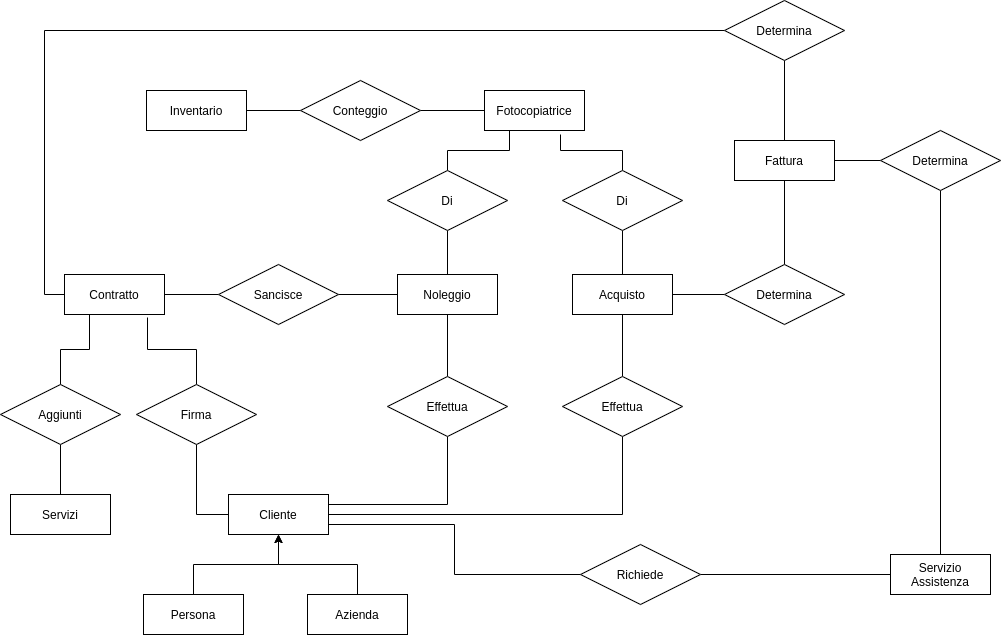

The diagram above was exported from draw.io. Its source (the exported page's mxGraphModel, read from the mxfile embedded in the PNG):
<mxGraphModel dx="2272" dy="769" grid="1" gridSize="10" guides="1" tooltips="1" connect="1" arrows="1" fold="1" page="1" pageScale="1" pageWidth="850" pageHeight="1100" math="0" shadow="0" extFonts="Permanent Marker^https://fonts.googleapis.com/css?family=Permanent+Marker">
  <root>
    <mxCell id="0" />
    <mxCell id="1" parent="0" />
    <mxCell id="fYbycb1ckVIwoIBuyVY0-72" style="edgeStyle=orthogonalEdgeStyle;rounded=0;orthogonalLoop=1;jettySize=auto;html=1;exitX=0;exitY=0.5;exitDx=0;exitDy=0;endArrow=none;endFill=0;" edge="1" parent="1" source="fYbycb1ckVIwoIBuyVY0-1" target="fYbycb1ckVIwoIBuyVY0-55">
      <mxGeometry relative="1" as="geometry" />
    </mxCell>
    <mxCell id="fYbycb1ckVIwoIBuyVY0-82" style="edgeStyle=orthogonalEdgeStyle;rounded=0;orthogonalLoop=1;jettySize=auto;html=1;exitX=1;exitY=0.25;exitDx=0;exitDy=0;entryX=0.5;entryY=1;entryDx=0;entryDy=0;endArrow=none;endFill=0;" edge="1" parent="1" source="fYbycb1ckVIwoIBuyVY0-1" target="fYbycb1ckVIwoIBuyVY0-53">
      <mxGeometry relative="1" as="geometry" />
    </mxCell>
    <mxCell id="fYbycb1ckVIwoIBuyVY0-83" style="edgeStyle=orthogonalEdgeStyle;rounded=0;orthogonalLoop=1;jettySize=auto;html=1;exitX=1;exitY=0.5;exitDx=0;exitDy=0;entryX=0.5;entryY=1;entryDx=0;entryDy=0;endArrow=none;endFill=0;" edge="1" parent="1" source="fYbycb1ckVIwoIBuyVY0-1" target="fYbycb1ckVIwoIBuyVY0-54">
      <mxGeometry relative="1" as="geometry" />
    </mxCell>
    <mxCell id="fYbycb1ckVIwoIBuyVY0-84" style="edgeStyle=orthogonalEdgeStyle;rounded=0;orthogonalLoop=1;jettySize=auto;html=1;exitX=1;exitY=0.75;exitDx=0;exitDy=0;entryX=0;entryY=0.5;entryDx=0;entryDy=0;endArrow=none;endFill=0;" edge="1" parent="1" source="fYbycb1ckVIwoIBuyVY0-1" target="fYbycb1ckVIwoIBuyVY0-66">
      <mxGeometry relative="1" as="geometry" />
    </mxCell>
    <mxCell id="fYbycb1ckVIwoIBuyVY0-1" value="Cliente" style="whiteSpace=wrap;html=1;align=center;" vertex="1" parent="1">
      <mxGeometry x="198" y="900" width="100" height="40" as="geometry" />
    </mxCell>
    <mxCell id="fYbycb1ckVIwoIBuyVY0-78" style="edgeStyle=orthogonalEdgeStyle;rounded=0;orthogonalLoop=1;jettySize=auto;html=1;exitX=1;exitY=0.5;exitDx=0;exitDy=0;endArrow=none;endFill=0;" edge="1" parent="1" source="fYbycb1ckVIwoIBuyVY0-23" target="fYbycb1ckVIwoIBuyVY0-56">
      <mxGeometry relative="1" as="geometry">
        <mxPoint x="180" y="700" as="targetPoint" />
      </mxGeometry>
    </mxCell>
    <mxCell id="fYbycb1ckVIwoIBuyVY0-97" style="edgeStyle=orthogonalEdgeStyle;rounded=0;orthogonalLoop=1;jettySize=auto;html=1;exitX=0;exitY=0.5;exitDx=0;exitDy=0;entryX=0;entryY=0.5;entryDx=0;entryDy=0;endArrow=none;endFill=0;" edge="1" parent="1" source="fYbycb1ckVIwoIBuyVY0-23" target="fYbycb1ckVIwoIBuyVY0-64">
      <mxGeometry relative="1" as="geometry" />
    </mxCell>
    <mxCell id="fYbycb1ckVIwoIBuyVY0-23" value="Contratto" style="whiteSpace=wrap;html=1;align=center;" vertex="1" parent="1">
      <mxGeometry x="34" y="680" width="100" height="40" as="geometry" />
    </mxCell>
    <mxCell id="fYbycb1ckVIwoIBuyVY0-28" value="Fotocopiatrice" style="whiteSpace=wrap;html=1;align=center;" vertex="1" parent="1">
      <mxGeometry x="454" y="496" width="100" height="40" as="geometry" />
    </mxCell>
    <mxCell id="fYbycb1ckVIwoIBuyVY0-29" value="Servizi" style="whiteSpace=wrap;html=1;align=center;" vertex="1" parent="1">
      <mxGeometry x="-20" y="900" width="100" height="40" as="geometry" />
    </mxCell>
    <mxCell id="fYbycb1ckVIwoIBuyVY0-86" style="edgeStyle=orthogonalEdgeStyle;rounded=0;orthogonalLoop=1;jettySize=auto;html=1;exitX=0.5;exitY=0;exitDx=0;exitDy=0;entryX=0.5;entryY=1;entryDx=0;entryDy=0;endArrow=none;endFill=0;" edge="1" parent="1" source="fYbycb1ckVIwoIBuyVY0-32" target="fYbycb1ckVIwoIBuyVY0-67">
      <mxGeometry relative="1" as="geometry" />
    </mxCell>
    <mxCell id="fYbycb1ckVIwoIBuyVY0-32" value="Servizio Assistenza" style="whiteSpace=wrap;html=1;align=center;" vertex="1" parent="1">
      <mxGeometry x="860" y="960" width="100" height="40" as="geometry" />
    </mxCell>
    <mxCell id="fYbycb1ckVIwoIBuyVY0-96" style="edgeStyle=orthogonalEdgeStyle;rounded=0;orthogonalLoop=1;jettySize=auto;html=1;exitX=1;exitY=0.5;exitDx=0;exitDy=0;entryX=0;entryY=0.5;entryDx=0;entryDy=0;endArrow=none;endFill=0;" edge="1" parent="1" source="fYbycb1ckVIwoIBuyVY0-34" target="fYbycb1ckVIwoIBuyVY0-63">
      <mxGeometry relative="1" as="geometry" />
    </mxCell>
    <mxCell id="fYbycb1ckVIwoIBuyVY0-34" value="Inventario" style="whiteSpace=wrap;html=1;align=center;" vertex="1" parent="1">
      <mxGeometry x="116" y="496" width="100" height="40" as="geometry" />
    </mxCell>
    <mxCell id="fYbycb1ckVIwoIBuyVY0-51" value="Noleggio" style="whiteSpace=wrap;html=1;align=center;" vertex="1" parent="1">
      <mxGeometry x="367" y="680" width="100" height="40" as="geometry" />
    </mxCell>
    <mxCell id="fYbycb1ckVIwoIBuyVY0-88" style="edgeStyle=orthogonalEdgeStyle;rounded=0;orthogonalLoop=1;jettySize=auto;html=1;exitX=1;exitY=0.5;exitDx=0;exitDy=0;endArrow=none;endFill=0;" edge="1" parent="1" source="fYbycb1ckVIwoIBuyVY0-52" target="fYbycb1ckVIwoIBuyVY0-58">
      <mxGeometry relative="1" as="geometry" />
    </mxCell>
    <mxCell id="fYbycb1ckVIwoIBuyVY0-52" value="Acquisto" style="whiteSpace=wrap;html=1;align=center;" vertex="1" parent="1">
      <mxGeometry x="542" y="680" width="100" height="40" as="geometry" />
    </mxCell>
    <mxCell id="fYbycb1ckVIwoIBuyVY0-80" style="edgeStyle=orthogonalEdgeStyle;rounded=0;orthogonalLoop=1;jettySize=auto;html=1;exitX=0.5;exitY=0;exitDx=0;exitDy=0;entryX=0.5;entryY=1;entryDx=0;entryDy=0;endArrow=none;endFill=0;" edge="1" parent="1" source="fYbycb1ckVIwoIBuyVY0-53" target="fYbycb1ckVIwoIBuyVY0-51">
      <mxGeometry relative="1" as="geometry" />
    </mxCell>
    <mxCell id="fYbycb1ckVIwoIBuyVY0-53" value="Effettua" style="shape=rhombus;perimeter=rhombusPerimeter;whiteSpace=wrap;html=1;align=center;" vertex="1" parent="1">
      <mxGeometry x="357" y="782" width="120" height="60" as="geometry" />
    </mxCell>
    <mxCell id="fYbycb1ckVIwoIBuyVY0-87" style="edgeStyle=orthogonalEdgeStyle;rounded=0;orthogonalLoop=1;jettySize=auto;html=1;exitX=0.5;exitY=0;exitDx=0;exitDy=0;endArrow=none;endFill=0;" edge="1" parent="1" source="fYbycb1ckVIwoIBuyVY0-54" target="fYbycb1ckVIwoIBuyVY0-52">
      <mxGeometry relative="1" as="geometry" />
    </mxCell>
    <mxCell id="fYbycb1ckVIwoIBuyVY0-54" value="Effettua" style="shape=rhombus;perimeter=rhombusPerimeter;whiteSpace=wrap;html=1;align=center;" vertex="1" parent="1">
      <mxGeometry x="532" y="782" width="120" height="60" as="geometry" />
    </mxCell>
    <mxCell id="fYbycb1ckVIwoIBuyVY0-73" style="edgeStyle=orthogonalEdgeStyle;rounded=0;orthogonalLoop=1;jettySize=auto;html=1;exitX=0.5;exitY=0;exitDx=0;exitDy=0;entryX=0.83;entryY=1.075;entryDx=0;entryDy=0;entryPerimeter=0;endArrow=none;endFill=0;" edge="1" parent="1" source="fYbycb1ckVIwoIBuyVY0-55" target="fYbycb1ckVIwoIBuyVY0-23">
      <mxGeometry relative="1" as="geometry" />
    </mxCell>
    <mxCell id="fYbycb1ckVIwoIBuyVY0-55" value="Firma" style="shape=rhombus;perimeter=rhombusPerimeter;whiteSpace=wrap;html=1;align=center;" vertex="1" parent="1">
      <mxGeometry x="106" y="790" width="120" height="60" as="geometry" />
    </mxCell>
    <mxCell id="fYbycb1ckVIwoIBuyVY0-79" style="edgeStyle=orthogonalEdgeStyle;rounded=0;orthogonalLoop=1;jettySize=auto;html=1;exitX=1;exitY=0.5;exitDx=0;exitDy=0;entryX=0;entryY=0.5;entryDx=0;entryDy=0;endArrow=none;endFill=0;" edge="1" parent="1" source="fYbycb1ckVIwoIBuyVY0-56" target="fYbycb1ckVIwoIBuyVY0-51">
      <mxGeometry relative="1" as="geometry" />
    </mxCell>
    <mxCell id="fYbycb1ckVIwoIBuyVY0-56" value="Sancisce" style="shape=rhombus;perimeter=rhombusPerimeter;whiteSpace=wrap;html=1;align=center;" vertex="1" parent="1">
      <mxGeometry x="188" y="670" width="120" height="60" as="geometry" />
    </mxCell>
    <mxCell id="fYbycb1ckVIwoIBuyVY0-74" style="edgeStyle=orthogonalEdgeStyle;rounded=0;orthogonalLoop=1;jettySize=auto;html=1;exitX=0.5;exitY=0;exitDx=0;exitDy=0;entryX=0.25;entryY=1;entryDx=0;entryDy=0;endArrow=none;endFill=0;" edge="1" parent="1" source="fYbycb1ckVIwoIBuyVY0-57" target="fYbycb1ckVIwoIBuyVY0-23">
      <mxGeometry relative="1" as="geometry" />
    </mxCell>
    <mxCell id="fYbycb1ckVIwoIBuyVY0-75" style="edgeStyle=orthogonalEdgeStyle;rounded=0;orthogonalLoop=1;jettySize=auto;html=1;exitX=0.5;exitY=1;exitDx=0;exitDy=0;entryX=0.5;entryY=0;entryDx=0;entryDy=0;endArrow=none;endFill=0;" edge="1" parent="1" source="fYbycb1ckVIwoIBuyVY0-57" target="fYbycb1ckVIwoIBuyVY0-29">
      <mxGeometry relative="1" as="geometry" />
    </mxCell>
    <mxCell id="fYbycb1ckVIwoIBuyVY0-57" value="Aggiunti" style="shape=rhombus;perimeter=rhombusPerimeter;whiteSpace=wrap;html=1;align=center;" vertex="1" parent="1">
      <mxGeometry x="-30" y="790" width="120" height="60" as="geometry" />
    </mxCell>
    <mxCell id="fYbycb1ckVIwoIBuyVY0-89" style="edgeStyle=orthogonalEdgeStyle;rounded=0;orthogonalLoop=1;jettySize=auto;html=1;exitX=0.5;exitY=0;exitDx=0;exitDy=0;entryX=0.5;entryY=1;entryDx=0;entryDy=0;endArrow=none;endFill=0;" edge="1" parent="1" source="fYbycb1ckVIwoIBuyVY0-58" target="fYbycb1ckVIwoIBuyVY0-59">
      <mxGeometry relative="1" as="geometry" />
    </mxCell>
    <mxCell id="fYbycb1ckVIwoIBuyVY0-58" value="Determina" style="shape=rhombus;perimeter=rhombusPerimeter;whiteSpace=wrap;html=1;align=center;" vertex="1" parent="1">
      <mxGeometry x="694" y="670" width="120" height="60" as="geometry" />
    </mxCell>
    <mxCell id="fYbycb1ckVIwoIBuyVY0-90" style="edgeStyle=orthogonalEdgeStyle;rounded=0;orthogonalLoop=1;jettySize=auto;html=1;exitX=1;exitY=0.5;exitDx=0;exitDy=0;entryX=0;entryY=0.5;entryDx=0;entryDy=0;endArrow=none;endFill=0;" edge="1" parent="1" source="fYbycb1ckVIwoIBuyVY0-59" target="fYbycb1ckVIwoIBuyVY0-67">
      <mxGeometry relative="1" as="geometry" />
    </mxCell>
    <mxCell id="fYbycb1ckVIwoIBuyVY0-59" value="Fattura" style="whiteSpace=wrap;html=1;align=center;" vertex="1" parent="1">
      <mxGeometry x="704" y="546" width="100" height="40" as="geometry" />
    </mxCell>
    <mxCell id="fYbycb1ckVIwoIBuyVY0-91" style="edgeStyle=orthogonalEdgeStyle;rounded=0;orthogonalLoop=1;jettySize=auto;html=1;exitX=0.5;exitY=1;exitDx=0;exitDy=0;entryX=0.5;entryY=0;entryDx=0;entryDy=0;endArrow=none;endFill=0;" edge="1" parent="1" source="fYbycb1ckVIwoIBuyVY0-61" target="fYbycb1ckVIwoIBuyVY0-51">
      <mxGeometry relative="1" as="geometry" />
    </mxCell>
    <mxCell id="fYbycb1ckVIwoIBuyVY0-93" style="edgeStyle=orthogonalEdgeStyle;rounded=0;orthogonalLoop=1;jettySize=auto;html=1;exitX=0.5;exitY=0;exitDx=0;exitDy=0;entryX=0.25;entryY=1;entryDx=0;entryDy=0;endArrow=none;endFill=0;" edge="1" parent="1" source="fYbycb1ckVIwoIBuyVY0-61" target="fYbycb1ckVIwoIBuyVY0-28">
      <mxGeometry relative="1" as="geometry" />
    </mxCell>
    <mxCell id="fYbycb1ckVIwoIBuyVY0-61" value="Di" style="shape=rhombus;perimeter=rhombusPerimeter;whiteSpace=wrap;html=1;align=center;" vertex="1" parent="1">
      <mxGeometry x="357" y="576" width="120" height="60" as="geometry" />
    </mxCell>
    <mxCell id="fYbycb1ckVIwoIBuyVY0-92" style="edgeStyle=orthogonalEdgeStyle;rounded=0;orthogonalLoop=1;jettySize=auto;html=1;exitX=0.5;exitY=1;exitDx=0;exitDy=0;entryX=0.5;entryY=0;entryDx=0;entryDy=0;endArrow=none;endFill=0;" edge="1" parent="1" source="fYbycb1ckVIwoIBuyVY0-62" target="fYbycb1ckVIwoIBuyVY0-52">
      <mxGeometry relative="1" as="geometry" />
    </mxCell>
    <mxCell id="fYbycb1ckVIwoIBuyVY0-94" style="edgeStyle=orthogonalEdgeStyle;rounded=0;orthogonalLoop=1;jettySize=auto;html=1;exitX=0.5;exitY=0;exitDx=0;exitDy=0;endArrow=none;endFill=0;" edge="1" parent="1" source="fYbycb1ckVIwoIBuyVY0-62">
      <mxGeometry relative="1" as="geometry">
        <mxPoint x="530" y="540" as="targetPoint" />
      </mxGeometry>
    </mxCell>
    <mxCell id="fYbycb1ckVIwoIBuyVY0-62" value="Di" style="shape=rhombus;perimeter=rhombusPerimeter;whiteSpace=wrap;html=1;align=center;" vertex="1" parent="1">
      <mxGeometry x="532" y="576" width="120" height="60" as="geometry" />
    </mxCell>
    <mxCell id="fYbycb1ckVIwoIBuyVY0-95" style="edgeStyle=orthogonalEdgeStyle;rounded=0;orthogonalLoop=1;jettySize=auto;html=1;exitX=1;exitY=0.5;exitDx=0;exitDy=0;entryX=0;entryY=0.5;entryDx=0;entryDy=0;endArrow=none;endFill=0;" edge="1" parent="1" source="fYbycb1ckVIwoIBuyVY0-63" target="fYbycb1ckVIwoIBuyVY0-28">
      <mxGeometry relative="1" as="geometry" />
    </mxCell>
    <mxCell id="fYbycb1ckVIwoIBuyVY0-63" value="Conteggio" style="shape=rhombus;perimeter=rhombusPerimeter;whiteSpace=wrap;html=1;align=center;" vertex="1" parent="1">
      <mxGeometry x="270" y="486" width="120" height="60" as="geometry" />
    </mxCell>
    <mxCell id="fYbycb1ckVIwoIBuyVY0-98" style="edgeStyle=orthogonalEdgeStyle;rounded=0;orthogonalLoop=1;jettySize=auto;html=1;exitX=0.5;exitY=1;exitDx=0;exitDy=0;endArrow=none;endFill=0;" edge="1" parent="1" source="fYbycb1ckVIwoIBuyVY0-64" target="fYbycb1ckVIwoIBuyVY0-59">
      <mxGeometry relative="1" as="geometry" />
    </mxCell>
    <mxCell id="fYbycb1ckVIwoIBuyVY0-64" value="Determina" style="shape=rhombus;perimeter=rhombusPerimeter;whiteSpace=wrap;html=1;align=center;" vertex="1" parent="1">
      <mxGeometry x="694" y="406" width="120" height="60" as="geometry" />
    </mxCell>
    <mxCell id="fYbycb1ckVIwoIBuyVY0-85" style="edgeStyle=orthogonalEdgeStyle;rounded=0;orthogonalLoop=1;jettySize=auto;html=1;exitX=1;exitY=0.5;exitDx=0;exitDy=0;entryX=0;entryY=0.5;entryDx=0;entryDy=0;endArrow=none;endFill=0;" edge="1" parent="1" source="fYbycb1ckVIwoIBuyVY0-66" target="fYbycb1ckVIwoIBuyVY0-32">
      <mxGeometry relative="1" as="geometry" />
    </mxCell>
    <mxCell id="fYbycb1ckVIwoIBuyVY0-66" value="Richiede" style="shape=rhombus;perimeter=rhombusPerimeter;whiteSpace=wrap;html=1;align=center;" vertex="1" parent="1">
      <mxGeometry x="550" y="950" width="120" height="60" as="geometry" />
    </mxCell>
    <mxCell id="fYbycb1ckVIwoIBuyVY0-67" value="Determina" style="shape=rhombus;perimeter=rhombusPerimeter;whiteSpace=wrap;html=1;align=center;" vertex="1" parent="1">
      <mxGeometry x="850" y="536" width="120" height="60" as="geometry" />
    </mxCell>
    <mxCell id="fYbycb1ckVIwoIBuyVY0-70" style="edgeStyle=orthogonalEdgeStyle;rounded=0;orthogonalLoop=1;jettySize=auto;html=1;exitX=0.5;exitY=0;exitDx=0;exitDy=0;entryX=0.5;entryY=1;entryDx=0;entryDy=0;endArrow=classic;endFill=1;" edge="1" parent="1" source="fYbycb1ckVIwoIBuyVY0-68" target="fYbycb1ckVIwoIBuyVY0-1">
      <mxGeometry relative="1" as="geometry" />
    </mxCell>
    <mxCell id="fYbycb1ckVIwoIBuyVY0-68" value="Persona" style="whiteSpace=wrap;html=1;align=center;" vertex="1" parent="1">
      <mxGeometry x="113" y="1000" width="100" height="40" as="geometry" />
    </mxCell>
    <mxCell id="fYbycb1ckVIwoIBuyVY0-71" style="edgeStyle=orthogonalEdgeStyle;rounded=0;orthogonalLoop=1;jettySize=auto;html=1;exitX=0.5;exitY=0;exitDx=0;exitDy=0;entryX=0.5;entryY=1;entryDx=0;entryDy=0;endArrow=classic;endFill=1;" edge="1" parent="1" source="fYbycb1ckVIwoIBuyVY0-69" target="fYbycb1ckVIwoIBuyVY0-1">
      <mxGeometry relative="1" as="geometry" />
    </mxCell>
    <mxCell id="fYbycb1ckVIwoIBuyVY0-69" value="Azienda" style="whiteSpace=wrap;html=1;align=center;" vertex="1" parent="1">
      <mxGeometry x="277" y="1000" width="100" height="40" as="geometry" />
    </mxCell>
  </root>
</mxGraphModel>